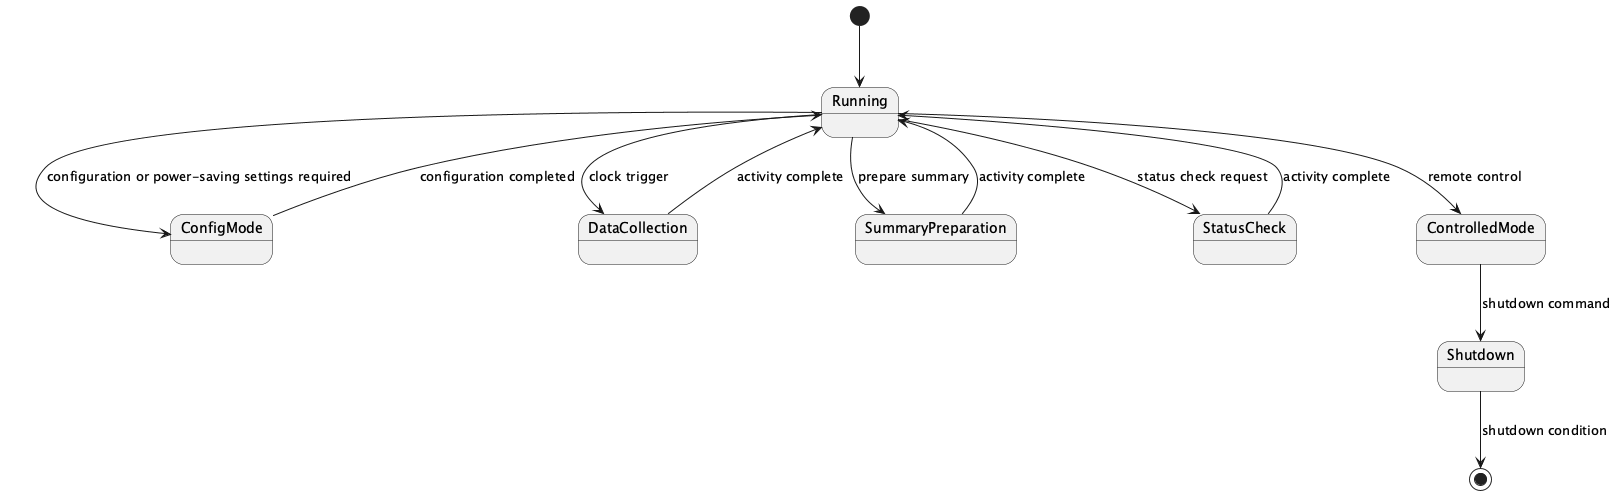

The diagram above was rendered by PlantUML. Its source (embedded in the PNG):
@startuml
[*] --> Running
Running --> ConfigMode : configuration or power-saving settings required
ConfigMode --> Running : configuration completed
Running --> DataCollection : clock trigger
DataCollection --> Running : activity complete
Running --> SummaryPreparation : prepare summary
SummaryPreparation --> Running : activity complete
Running --> StatusCheck : status check request
StatusCheck --> Running : activity complete
Running --> ControlledMode : remote control
ControlledMode --> Shutdown : shutdown command
Shutdown --> [*] : shutdown condition
@enduml